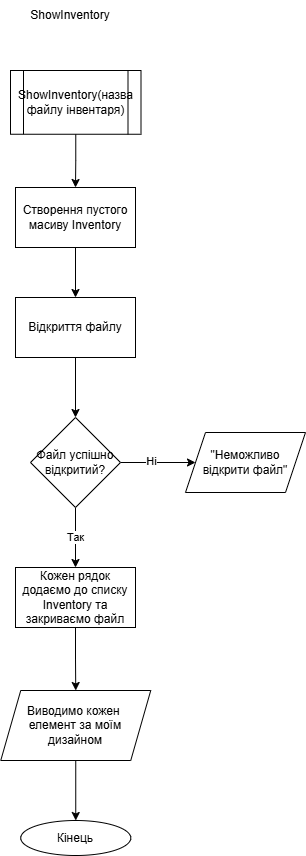

The diagram above was exported from draw.io. Its source (the exported page's mxGraphModel, read from the mxfile embedded in the PNG):
<mxGraphModel dx="700" dy="353" grid="1" gridSize="10" guides="1" tooltips="1" connect="1" arrows="1" fold="1" page="1" pageScale="1" pageWidth="827" pageHeight="1169" math="0" shadow="0">
  <root>
    <mxCell id="0" />
    <mxCell id="1" parent="0" />
    <mxCell id="oE_MQHkVZ2Ep-qMfuBs0-37" style="edgeStyle=orthogonalEdgeStyle;rounded=0;orthogonalLoop=1;jettySize=auto;html=1;entryX=0.5;entryY=0;entryDx=0;entryDy=0;" edge="1" parent="1" source="oE_MQHkVZ2Ep-qMfuBs0-1" target="oE_MQHkVZ2Ep-qMfuBs0-29">
      <mxGeometry relative="1" as="geometry" />
    </mxCell>
    <mxCell id="oE_MQHkVZ2Ep-qMfuBs0-1" value="ShowInventory(назва файлу інвентаря)" style="shape=process;whiteSpace=wrap;html=1;backgroundOutline=1;rounded=0;" vertex="1" parent="1">
      <mxGeometry x="60" y="70" width="130.5" height="63.75" as="geometry" />
    </mxCell>
    <mxCell id="oE_MQHkVZ2Ep-qMfuBs0-2" value="ShowInventory" style="text;html=1;align=center;verticalAlign=middle;whiteSpace=wrap;rounded=0;" vertex="1" parent="1">
      <mxGeometry x="90" width="60" height="30" as="geometry" />
    </mxCell>
    <mxCell id="oE_MQHkVZ2Ep-qMfuBs0-20" value="" style="edgeStyle=orthogonalEdgeStyle;rounded=0;orthogonalLoop=1;jettySize=auto;html=1;" edge="1" parent="1" source="oE_MQHkVZ2Ep-qMfuBs0-21" target="oE_MQHkVZ2Ep-qMfuBs0-26">
      <mxGeometry relative="1" as="geometry" />
    </mxCell>
    <mxCell id="oE_MQHkVZ2Ep-qMfuBs0-21" value="Відкриття файлу" style="whiteSpace=wrap;html=1;rounded=0;" vertex="1" parent="1">
      <mxGeometry x="65" y="297" width="120" height="60" as="geometry" />
    </mxCell>
    <mxCell id="oE_MQHkVZ2Ep-qMfuBs0-22" value="" style="edgeStyle=orthogonalEdgeStyle;rounded=0;orthogonalLoop=1;jettySize=auto;html=1;" edge="1" parent="1" source="oE_MQHkVZ2Ep-qMfuBs0-26" target="oE_MQHkVZ2Ep-qMfuBs0-27">
      <mxGeometry relative="1" as="geometry" />
    </mxCell>
    <mxCell id="oE_MQHkVZ2Ep-qMfuBs0-23" value="Ні" style="edgeLabel;html=1;align=center;verticalAlign=middle;resizable=0;points=[];" vertex="1" connectable="0" parent="oE_MQHkVZ2Ep-qMfuBs0-22">
      <mxGeometry x="-0.1855" y="1" relative="1" as="geometry">
        <mxPoint as="offset" />
      </mxGeometry>
    </mxCell>
    <mxCell id="oE_MQHkVZ2Ep-qMfuBs0-24" value="" style="edgeStyle=orthogonalEdgeStyle;rounded=0;orthogonalLoop=1;jettySize=auto;html=1;" edge="1" parent="1" source="oE_MQHkVZ2Ep-qMfuBs0-26" target="oE_MQHkVZ2Ep-qMfuBs0-31">
      <mxGeometry relative="1" as="geometry" />
    </mxCell>
    <mxCell id="oE_MQHkVZ2Ep-qMfuBs0-25" value="Так" style="edgeLabel;html=1;align=center;verticalAlign=middle;resizable=0;points=[];" vertex="1" connectable="0" parent="oE_MQHkVZ2Ep-qMfuBs0-24">
      <mxGeometry x="-0.0105" relative="1" as="geometry">
        <mxPoint as="offset" />
      </mxGeometry>
    </mxCell>
    <mxCell id="oE_MQHkVZ2Ep-qMfuBs0-26" value="Файл успішно відкритий?" style="rhombus;whiteSpace=wrap;html=1;rounded=0;" vertex="1" parent="1">
      <mxGeometry x="80" y="417" width="90" height="90" as="geometry" />
    </mxCell>
    <mxCell id="oE_MQHkVZ2Ep-qMfuBs0-27" value="&quot;Неможливо відкрити файл&quot;" style="shape=parallelogram;perimeter=parallelogramPerimeter;whiteSpace=wrap;html=1;fixedSize=1;rounded=0;" vertex="1" parent="1">
      <mxGeometry x="235" y="432" width="120" height="60" as="geometry" />
    </mxCell>
    <mxCell id="oE_MQHkVZ2Ep-qMfuBs0-28" style="edgeStyle=orthogonalEdgeStyle;rounded=0;orthogonalLoop=1;jettySize=auto;html=1;entryX=0.5;entryY=0;entryDx=0;entryDy=0;" edge="1" parent="1" source="oE_MQHkVZ2Ep-qMfuBs0-29" target="oE_MQHkVZ2Ep-qMfuBs0-21">
      <mxGeometry relative="1" as="geometry" />
    </mxCell>
    <mxCell id="oE_MQHkVZ2Ep-qMfuBs0-29" value="Створення пустого масиву Inventory" style="whiteSpace=wrap;html=1;rounded=0;" vertex="1" parent="1">
      <mxGeometry x="65" y="187" width="120" height="60" as="geometry" />
    </mxCell>
    <mxCell id="oE_MQHkVZ2Ep-qMfuBs0-38" style="edgeStyle=orthogonalEdgeStyle;rounded=0;orthogonalLoop=1;jettySize=auto;html=1;entryX=0.5;entryY=0;entryDx=0;entryDy=0;" edge="1" parent="1" source="oE_MQHkVZ2Ep-qMfuBs0-31" target="oE_MQHkVZ2Ep-qMfuBs0-33">
      <mxGeometry relative="1" as="geometry" />
    </mxCell>
    <mxCell id="oE_MQHkVZ2Ep-qMfuBs0-31" value="Кожен рядок додаємо до списку Inventory та закриваємо файл" style="whiteSpace=wrap;html=1;rounded=0;" vertex="1" parent="1">
      <mxGeometry x="65" y="567" width="120" height="60" as="geometry" />
    </mxCell>
    <mxCell id="oE_MQHkVZ2Ep-qMfuBs0-32" value="" style="edgeStyle=orthogonalEdgeStyle;rounded=0;orthogonalLoop=1;jettySize=auto;html=1;" edge="1" parent="1" source="oE_MQHkVZ2Ep-qMfuBs0-33" target="oE_MQHkVZ2Ep-qMfuBs0-34">
      <mxGeometry relative="1" as="geometry" />
    </mxCell>
    <mxCell id="oE_MQHkVZ2Ep-qMfuBs0-33" value="Виводимо кожен&amp;nbsp;&lt;div&gt;елемент за моїм дизайном&lt;/div&gt;" style="shape=parallelogram;perimeter=parallelogramPerimeter;whiteSpace=wrap;html=1;fixedSize=1;rounded=0;" vertex="1" parent="1">
      <mxGeometry x="50.25" y="690" width="150" height="70" as="geometry" />
    </mxCell>
    <mxCell id="oE_MQHkVZ2Ep-qMfuBs0-34" value="Кінець" style="ellipse;whiteSpace=wrap;html=1;rounded=0;" vertex="1" parent="1">
      <mxGeometry x="70.25" y="820" width="110" height="35" as="geometry" />
    </mxCell>
  </root>
</mxGraphModel>